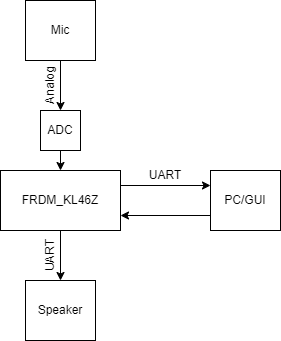

The diagram above was exported from draw.io. Its source (the exported page's mxGraphModel, read from the mxfile embedded in the PNG):
<mxGraphModel dx="1221" dy="725" grid="1" gridSize="10" guides="1" tooltips="1" connect="1" arrows="1" fold="1" page="1" pageScale="1" pageWidth="850" pageHeight="1100" math="0" shadow="0">
  <root>
    <mxCell id="0" />
    <mxCell id="1" parent="0" />
    <mxCell id="l9-JvUdF1Hvx9YrF3jmr-2" value="FRDM_KL46Z" style="rounded=0;whiteSpace=wrap;html=1;" parent="1" vertex="1">
      <mxGeometry x="200" y="350" width="120" height="60" as="geometry" />
    </mxCell>
    <mxCell id="l9-JvUdF1Hvx9YrF3jmr-4" value="Mic" style="rounded=0;whiteSpace=wrap;html=1;" parent="1" vertex="1">
      <mxGeometry x="225" y="180" width="70" height="60" as="geometry" />
    </mxCell>
    <mxCell id="l9-JvUdF1Hvx9YrF3jmr-5" value="Speaker" style="rounded=0;whiteSpace=wrap;html=1;" parent="1" vertex="1">
      <mxGeometry x="225" y="460" width="70" height="60" as="geometry" />
    </mxCell>
    <mxCell id="l9-JvUdF1Hvx9YrF3jmr-8" value="" style="endArrow=classic;html=1;rounded=0;entryX=0.5;entryY=0;entryDx=0;entryDy=0;" parent="1" target="DWxwfmzSx9Hm-VV8dSCA-3" edge="1">
      <mxGeometry width="50" height="50" relative="1" as="geometry">
        <mxPoint x="260" y="240" as="sourcePoint" />
        <mxPoint x="260" y="280" as="targetPoint" />
      </mxGeometry>
    </mxCell>
    <mxCell id="l9-JvUdF1Hvx9YrF3jmr-9" value="PC/GUI" style="whiteSpace=wrap;html=1;" parent="1" vertex="1">
      <mxGeometry x="410" y="350" width="70" height="60" as="geometry" />
    </mxCell>
    <mxCell id="l9-JvUdF1Hvx9YrF3jmr-10" value="UART" style="text;html=1;align=center;verticalAlign=middle;whiteSpace=wrap;rounded=0;rotation=-90;" parent="1" vertex="1">
      <mxGeometry x="220" y="420" width="60" height="30" as="geometry" />
    </mxCell>
    <mxCell id="DWxwfmzSx9Hm-VV8dSCA-3" value="ADC" style="rounded=0;whiteSpace=wrap;html=1;" vertex="1" parent="1">
      <mxGeometry x="240" y="290" width="40" height="40" as="geometry" />
    </mxCell>
    <mxCell id="DWxwfmzSx9Hm-VV8dSCA-6" value="" style="endArrow=classic;html=1;rounded=0;" edge="1" parent="1" target="l9-JvUdF1Hvx9YrF3jmr-2">
      <mxGeometry width="50" height="50" relative="1" as="geometry">
        <mxPoint x="260" y="330" as="sourcePoint" />
        <mxPoint x="310" y="280" as="targetPoint" />
      </mxGeometry>
    </mxCell>
    <mxCell id="DWxwfmzSx9Hm-VV8dSCA-7" value="Analog" style="text;html=1;align=center;verticalAlign=middle;whiteSpace=wrap;rounded=0;rotation=-90;" vertex="1" parent="1">
      <mxGeometry x="220" y="250" width="60" height="30" as="geometry" />
    </mxCell>
    <mxCell id="DWxwfmzSx9Hm-VV8dSCA-9" value="" style="endArrow=classic;html=1;rounded=0;entryX=0.5;entryY=0;entryDx=0;entryDy=0;" edge="1" parent="1" target="l9-JvUdF1Hvx9YrF3jmr-5">
      <mxGeometry width="50" height="50" relative="1" as="geometry">
        <mxPoint x="260" y="410" as="sourcePoint" />
        <mxPoint x="310" y="360" as="targetPoint" />
      </mxGeometry>
    </mxCell>
    <mxCell id="DWxwfmzSx9Hm-VV8dSCA-13" value="" style="endArrow=classic;html=1;rounded=0;entryX=0;entryY=0.25;entryDx=0;entryDy=0;exitX=1;exitY=0.25;exitDx=0;exitDy=0;" edge="1" parent="1" source="l9-JvUdF1Hvx9YrF3jmr-2" target="l9-JvUdF1Hvx9YrF3jmr-9">
      <mxGeometry width="50" height="50" relative="1" as="geometry">
        <mxPoint x="320" y="380" as="sourcePoint" />
        <mxPoint x="450" y="350" as="targetPoint" />
      </mxGeometry>
    </mxCell>
    <mxCell id="DWxwfmzSx9Hm-VV8dSCA-14" value="" style="endArrow=classic;html=1;rounded=0;entryX=1;entryY=0.75;entryDx=0;entryDy=0;exitX=0;exitY=0.75;exitDx=0;exitDy=0;" edge="1" parent="1" source="l9-JvUdF1Hvx9YrF3jmr-9" target="l9-JvUdF1Hvx9YrF3jmr-2">
      <mxGeometry width="50" height="50" relative="1" as="geometry">
        <mxPoint x="410" y="400" as="sourcePoint" />
        <mxPoint x="450" y="350" as="targetPoint" />
      </mxGeometry>
    </mxCell>
    <mxCell id="DWxwfmzSx9Hm-VV8dSCA-15" value="UART" style="text;html=1;align=center;verticalAlign=middle;whiteSpace=wrap;rounded=0;" vertex="1" parent="1">
      <mxGeometry x="310" y="340" width="110" height="30" as="geometry" />
    </mxCell>
  </root>
</mxGraphModel>